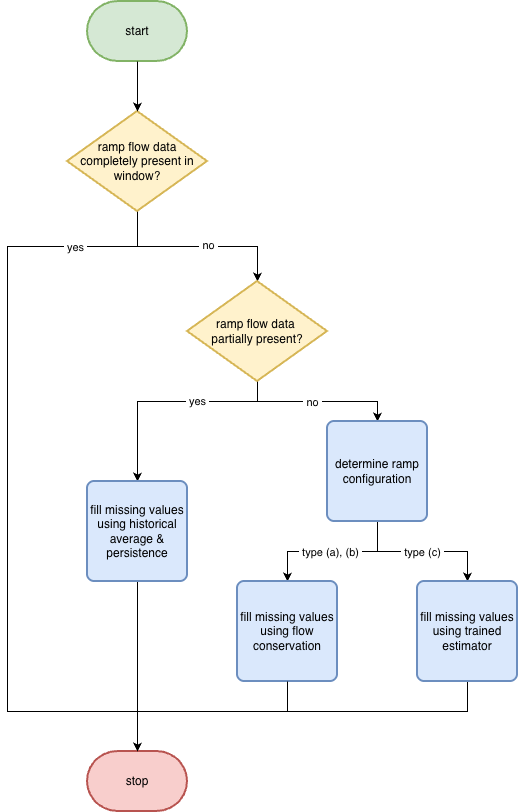

The diagram above was exported from draw.io. Its source (the exported page's mxGraphModel, read from the mxfile embedded in the PNG):
<mxGraphModel dx="1488" dy="832" grid="1" gridSize="10" guides="1" tooltips="1" connect="1" arrows="1" fold="1" page="1" pageScale="1" pageWidth="850" pageHeight="1100" math="0" shadow="0">
  <root>
    <mxCell id="0" />
    <mxCell id="1" parent="0" />
    <mxCell id="jqYuLWXrh1-9K2I3fFd1-1" parent="1" style="strokeWidth=2;html=1;shape=mxgraph.flowchart.terminator;whiteSpace=wrap;fillColor=#d5e8d4;strokeColor=#82b366;" value="start" vertex="1">
      <mxGeometry height="60" width="100" x="280" y="40" as="geometry" />
    </mxCell>
    <mxCell id="jqYuLWXrh1-9K2I3fFd1-7" edge="1" parent="1" source="jqYuLWXrh1-9K2I3fFd1-3" style="edgeStyle=orthogonalEdgeStyle;rounded=0;orthogonalLoop=1;jettySize=auto;html=1;exitX=0.5;exitY=1;exitDx=0;exitDy=0;exitPerimeter=0;entryX=0.5;entryY=0;entryDx=0;entryDy=0;entryPerimeter=0;" target="cOjaVY8VWLZHmOKD3QGi-4">
      <mxGeometry relative="1" as="geometry">
        <Array as="points">
          <mxPoint x="330" y="285" />
          <mxPoint x="200" y="285" />
          <mxPoint x="200" y="750" />
          <mxPoint x="330" y="750" />
        </Array>
        <mxPoint x="200" y="320" as="targetPoint" />
      </mxGeometry>
    </mxCell>
    <mxCell id="cOjaVY8VWLZHmOKD3QGi-19" connectable="0" parent="jqYuLWXrh1-9K2I3fFd1-7" style="edgeLabel;html=1;align=center;verticalAlign=middle;resizable=0;points=[];" value="&amp;nbsp;yes&amp;nbsp;" vertex="1">
      <mxGeometry relative="1" x="-0.755" y="1" as="geometry">
        <mxPoint as="offset" />
      </mxGeometry>
    </mxCell>
    <mxCell id="cOjaVY8VWLZHmOKD3QGi-16" edge="1" parent="1" source="jqYuLWXrh1-9K2I3fFd1-3" style="edgeStyle=orthogonalEdgeStyle;rounded=0;orthogonalLoop=1;jettySize=auto;html=1;exitX=0.5;exitY=1;exitDx=0;exitDy=0;exitPerimeter=0;" target="jqYuLWXrh1-9K2I3fFd1-10">
      <mxGeometry relative="1" as="geometry" />
    </mxCell>
    <mxCell id="cOjaVY8VWLZHmOKD3QGi-17" connectable="0" parent="cOjaVY8VWLZHmOKD3QGi-16" style="edgeLabel;html=1;align=center;verticalAlign=middle;resizable=0;points=[];" value="&amp;nbsp;no&amp;nbsp;" vertex="1">
      <mxGeometry relative="1" x="-0.1158" y="1" as="geometry">
        <mxPoint x="21" as="offset" />
      </mxGeometry>
    </mxCell>
    <mxCell id="jqYuLWXrh1-9K2I3fFd1-3" parent="1" style="strokeWidth=2;html=1;shape=mxgraph.flowchart.decision;whiteSpace=wrap;fillColor=#fff2cc;strokeColor=#d6b656;" value="ramp flow data completely present in window?" vertex="1">
      <mxGeometry height="100" width="140" x="260" y="150" as="geometry" />
    </mxCell>
    <mxCell id="jqYuLWXrh1-9K2I3fFd1-15" edge="1" parent="1" source="jqYuLWXrh1-9K2I3fFd1-10" style="edgeStyle=orthogonalEdgeStyle;rounded=0;orthogonalLoop=1;jettySize=auto;html=1;exitX=0.5;exitY=1;exitDx=0;exitDy=0;exitPerimeter=0;entryX=0.5;entryY=0;entryDx=0;entryDy=0;" target="cOjaVY8VWLZHmOKD3QGi-1" value="&amp;nbsp;yes&amp;nbsp;">
      <mxGeometry relative="1" x="-0.2733" as="geometry">
        <mxPoint as="offset" />
        <Array as="points">
          <mxPoint x="450" y="440" />
          <mxPoint x="330" y="440" />
        </Array>
        <mxPoint x="130" y="520" as="targetPoint" />
      </mxGeometry>
    </mxCell>
    <mxCell id="jqYuLWXrh1-9K2I3fFd1-16" edge="1" parent="1" source="jqYuLWXrh1-9K2I3fFd1-10" style="edgeStyle=orthogonalEdgeStyle;rounded=0;orthogonalLoop=1;jettySize=auto;html=1;exitX=0.5;exitY=1;exitDx=0;exitDy=0;exitPerimeter=0;entryX=0.5;entryY=0;entryDx=0;entryDy=0;" target="jqYuLWXrh1-9K2I3fFd1-11">
      <mxGeometry relative="1" as="geometry">
        <mxPoint x="520" y="520" as="targetPoint" />
      </mxGeometry>
    </mxCell>
    <mxCell id="jqYuLWXrh1-9K2I3fFd1-17" connectable="0" parent="jqYuLWXrh1-9K2I3fFd1-16" style="edgeLabel;html=1;align=center;verticalAlign=middle;resizable=0;points=[];" value="&amp;nbsp;no&amp;nbsp;" vertex="1">
      <mxGeometry relative="1" x="-0.0385" y="2" as="geometry">
        <mxPoint x="-2" y="2" as="offset" />
      </mxGeometry>
    </mxCell>
    <mxCell id="jqYuLWXrh1-9K2I3fFd1-10" parent="1" style="strokeWidth=2;html=1;shape=mxgraph.flowchart.decision;whiteSpace=wrap;fillColor=#fff2cc;strokeColor=#d6b656;" value="ramp flow data&amp;nbsp;&lt;br&gt;&lt;div&gt;&lt;span style=&quot;background-color: transparent; color: light-dark(rgb(0, 0, 0), rgb(255, 255, 255));&quot;&gt;partially&amp;nbsp;&lt;/span&gt;present?&lt;/div&gt;" vertex="1">
      <mxGeometry height="100" width="140" x="380" y="320" as="geometry" />
    </mxCell>
    <mxCell id="cOjaVY8VWLZHmOKD3QGi-6" edge="1" parent="1" source="jqYuLWXrh1-9K2I3fFd1-11" style="edgeStyle=orthogonalEdgeStyle;rounded=0;orthogonalLoop=1;jettySize=auto;html=1;exitX=0.5;exitY=1;exitDx=0;exitDy=0;entryX=0.5;entryY=0;entryDx=0;entryDy=0;" target="cOjaVY8VWLZHmOKD3QGi-8">
      <mxGeometry relative="1" as="geometry">
        <Array as="points">
          <mxPoint x="570" y="590" />
          <mxPoint x="480" y="590" />
        </Array>
        <mxPoint x="180" y="790" as="targetPoint" />
      </mxGeometry>
    </mxCell>
    <mxCell id="cOjaVY8VWLZHmOKD3QGi-7" connectable="0" parent="cOjaVY8VWLZHmOKD3QGi-6" style="edgeLabel;html=1;align=center;verticalAlign=middle;resizable=0;points=[];" value="&amp;nbsp;type (a), (b)&amp;nbsp;" vertex="1">
      <mxGeometry relative="1" x="0.1103" y="3" as="geometry">
        <mxPoint x="6" y="-3" as="offset" />
      </mxGeometry>
    </mxCell>
    <mxCell id="cOjaVY8VWLZHmOKD3QGi-9" edge="1" parent="1" source="jqYuLWXrh1-9K2I3fFd1-11" style="edgeStyle=orthogonalEdgeStyle;rounded=0;orthogonalLoop=1;jettySize=auto;html=1;exitX=0.5;exitY=1;exitDx=0;exitDy=0;entryX=0.5;entryY=0;entryDx=0;entryDy=0;" target="cOjaVY8VWLZHmOKD3QGi-11">
      <mxGeometry relative="1" as="geometry">
        <Array as="points">
          <mxPoint x="570" y="590" />
          <mxPoint x="660" y="590" />
        </Array>
        <mxPoint x="480" y="820" as="targetPoint" />
      </mxGeometry>
    </mxCell>
    <mxCell id="cOjaVY8VWLZHmOKD3QGi-10" connectable="0" parent="cOjaVY8VWLZHmOKD3QGi-9" style="edgeLabel;html=1;align=center;verticalAlign=middle;resizable=0;points=[];" value="&amp;nbsp;type (c)&amp;nbsp;" vertex="1">
      <mxGeometry relative="1" x="0.0077" y="-1" as="geometry">
        <mxPoint x="-1" y="-1" as="offset" />
      </mxGeometry>
    </mxCell>
    <mxCell id="jqYuLWXrh1-9K2I3fFd1-11" parent="1" style="rounded=1;whiteSpace=wrap;html=1;absoluteArcSize=1;arcSize=14;strokeWidth=2;fillColor=#dae8fc;strokeColor=#6c8ebf;" value="determine ramp configuration" vertex="1">
      <mxGeometry height="100" width="100" x="520" y="460" as="geometry" />
    </mxCell>
    <mxCell id="jqYuLWXrh1-9K2I3fFd1-13" edge="1" parent="1" source="jqYuLWXrh1-9K2I3fFd1-1" style="edgeStyle=orthogonalEdgeStyle;rounded=0;orthogonalLoop=1;jettySize=auto;html=1;exitX=0.5;exitY=1;exitDx=0;exitDy=0;exitPerimeter=0;entryX=0.5;entryY=0;entryDx=0;entryDy=0;entryPerimeter=0;" target="jqYuLWXrh1-9K2I3fFd1-3">
      <mxGeometry relative="1" as="geometry" />
    </mxCell>
    <mxCell id="cOjaVY8VWLZHmOKD3QGi-5" edge="1" parent="1" source="cOjaVY8VWLZHmOKD3QGi-1" style="edgeStyle=orthogonalEdgeStyle;rounded=0;orthogonalLoop=1;jettySize=auto;html=1;exitX=0.5;exitY=1;exitDx=0;exitDy=0;" target="cOjaVY8VWLZHmOKD3QGi-4">
      <mxGeometry relative="1" as="geometry" />
    </mxCell>
    <mxCell id="cOjaVY8VWLZHmOKD3QGi-1" parent="1" style="rounded=1;whiteSpace=wrap;html=1;absoluteArcSize=1;arcSize=14;strokeWidth=2;fillColor=#dae8fc;strokeColor=#6c8ebf;" value="fill missing values using historical average &amp;amp; persistence" vertex="1">
      <mxGeometry height="100" width="100" x="280" y="520" as="geometry" />
    </mxCell>
    <mxCell id="cOjaVY8VWLZHmOKD3QGi-4" parent="1" style="strokeWidth=2;html=1;shape=mxgraph.flowchart.terminator;whiteSpace=wrap;fillColor=#f8cecc;strokeColor=#b85450;" value="stop" vertex="1">
      <mxGeometry height="60" width="100" x="280" y="790" as="geometry" />
    </mxCell>
    <mxCell id="cOjaVY8VWLZHmOKD3QGi-8" parent="1" style="rounded=1;whiteSpace=wrap;html=1;absoluteArcSize=1;arcSize=14;strokeWidth=2;fillColor=#dae8fc;strokeColor=#6c8ebf;" value="fill missing values using flow conservation" vertex="1">
      <mxGeometry height="100" width="100" x="430" y="620" as="geometry" />
    </mxCell>
    <mxCell id="cOjaVY8VWLZHmOKD3QGi-15" edge="1" parent="1" source="cOjaVY8VWLZHmOKD3QGi-11" style="edgeStyle=orthogonalEdgeStyle;rounded=0;orthogonalLoop=1;jettySize=auto;html=1;exitX=0.5;exitY=1;exitDx=0;exitDy=0;entryX=0.5;entryY=0;entryDx=0;entryDy=0;entryPerimeter=0;" target="cOjaVY8VWLZHmOKD3QGi-4">
      <mxGeometry relative="1" as="geometry">
        <Array as="points">
          <mxPoint x="660" y="750" />
          <mxPoint x="330" y="750" />
        </Array>
        <mxPoint x="660" y="770" as="targetPoint" />
      </mxGeometry>
    </mxCell>
    <mxCell id="cOjaVY8VWLZHmOKD3QGi-11" parent="1" style="rounded=1;whiteSpace=wrap;html=1;absoluteArcSize=1;arcSize=14;strokeWidth=2;fillColor=#dae8fc;strokeColor=#6c8ebf;" value="fill missing values using trained estimator" vertex="1">
      <mxGeometry height="100" width="100" x="610" y="620" as="geometry" />
    </mxCell>
    <mxCell id="cOjaVY8VWLZHmOKD3QGi-13" edge="1" parent="1" source="cOjaVY8VWLZHmOKD3QGi-8" style="edgeStyle=orthogonalEdgeStyle;rounded=0;orthogonalLoop=1;jettySize=auto;html=1;exitX=0.5;exitY=1;exitDx=0;exitDy=0;entryX=0.5;entryY=0;entryDx=0;entryDy=0;entryPerimeter=0;" target="cOjaVY8VWLZHmOKD3QGi-4">
      <mxGeometry relative="1" as="geometry">
        <Array as="points">
          <mxPoint x="480" y="750" />
          <mxPoint x="330" y="750" />
        </Array>
        <mxPoint x="480" y="770" as="targetPoint" />
      </mxGeometry>
    </mxCell>
  </root>
</mxGraphModel>